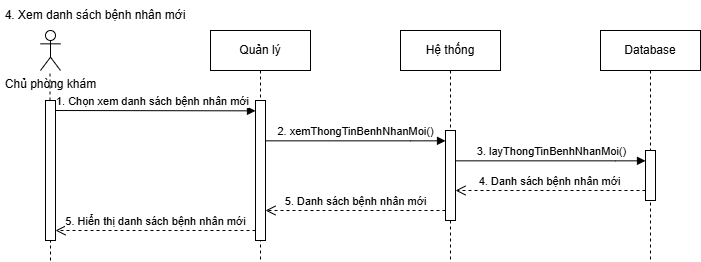

The diagram above was exported from draw.io. Its source (the exported page's mxGraphModel, read from the mxfile embedded in the PNG):
<mxGraphModel dx="2056" dy="1126" grid="1" gridSize="10" guides="1" tooltips="1" connect="1" arrows="1" fold="1" page="1" pageScale="1" pageWidth="850" pageHeight="1100" math="0" shadow="0">
  <root>
    <mxCell id="0" />
    <mxCell id="1" parent="0" />
    <mxCell id="H0BpwfB7jCVNheAWr-It-116" value="4. Xem danh sách bệnh nhân mới" style="text;html=1;align=center;verticalAlign=middle;whiteSpace=wrap;rounded=0;" vertex="1" parent="1">
      <mxGeometry y="1070" width="190" height="30" as="geometry" />
    </mxCell>
    <mxCell id="H0BpwfB7jCVNheAWr-It-117" value="Chủ phòng khám" style="shape=umlActor;verticalLabelPosition=bottom;verticalAlign=top;html=1;outlineConnect=0;" vertex="1" parent="1">
      <mxGeometry x="40" y="1100" width="20" height="40" as="geometry" />
    </mxCell>
    <mxCell id="H0BpwfB7jCVNheAWr-It-118" value="" style="endArrow=none;dashed=1;html=1;rounded=0;" edge="1" parent="1" source="H0BpwfB7jCVNheAWr-It-132">
      <mxGeometry width="50" height="50" relative="1" as="geometry">
        <mxPoint x="50" y="1330" as="sourcePoint" />
        <mxPoint x="49.5" y="1140" as="targetPoint" />
      </mxGeometry>
    </mxCell>
    <mxCell id="H0BpwfB7jCVNheAWr-It-119" value="Quản lý" style="shape=umlLifeline;perimeter=lifelinePerimeter;whiteSpace=wrap;html=1;container=0;dropTarget=0;collapsible=0;recursiveResize=0;outlineConnect=0;portConstraint=eastwest;newEdgeStyle={&quot;edgeStyle&quot;:&quot;elbowEdgeStyle&quot;,&quot;elbow&quot;:&quot;vertical&quot;,&quot;curved&quot;:0,&quot;rounded&quot;:0};" vertex="1" parent="1">
      <mxGeometry x="210" y="1100" width="100" height="230" as="geometry" />
    </mxCell>
    <mxCell id="H0BpwfB7jCVNheAWr-It-120" value="" style="html=1;points=[];perimeter=orthogonalPerimeter;outlineConnect=0;targetShapes=umlLifeline;portConstraint=eastwest;newEdgeStyle={&quot;edgeStyle&quot;:&quot;elbowEdgeStyle&quot;,&quot;elbow&quot;:&quot;vertical&quot;,&quot;curved&quot;:0,&quot;rounded&quot;:0};" vertex="1" parent="H0BpwfB7jCVNheAWr-It-119">
      <mxGeometry x="45" y="70" width="10" height="140" as="geometry" />
    </mxCell>
    <mxCell id="H0BpwfB7jCVNheAWr-It-121" value="1. Chọn xem danh sách bệnh nhân mới" style="html=1;verticalAlign=bottom;endArrow=block;edgeStyle=elbowEdgeStyle;elbow=vertical;curved=0;rounded=0;" edge="1" parent="1" target="H0BpwfB7jCVNheAWr-It-120">
      <mxGeometry relative="1" as="geometry">
        <mxPoint x="50" y="1180" as="sourcePoint" />
        <Array as="points">
          <mxPoint x="200" y="1180.34" />
        </Array>
        <mxPoint x="215" y="1180.34" as="targetPoint" />
      </mxGeometry>
    </mxCell>
    <mxCell id="H0BpwfB7jCVNheAWr-It-122" value="Hệ thống&lt;span style=&quot;color: rgba(0, 0, 0, 0); font-family: monospace; font-size: 0px; text-align: start; text-wrap: nowrap;&quot;&gt;%3CmxGraphModel%3E%3Croot%3E%3CmxCell%20id%3D%220%22%2F%3E%3CmxCell%20id%3D%221%22%20parent%3D%220%22%2F%3E%3CmxCell%20id%3D%222%22%20value%3D%223.%20return%20False%22%20style%3D%22html%3D1%3BverticalAlign%3Dbottom%3BendArrow%3Dopen%3Bdashed%3D1%3BendSize%3D8%3BedgeStyle%3DelbowEdgeStyle%3Belbow%3Dvertical%3Bcurved%3D0%3Brounded%3D0%3B%22%20edge%3D%221%22%20parent%3D%221%22%3E%3CmxGeometry%20relative%3D%221%22%20as%3D%22geometry%22%3E%3CmxPoint%20x%3D%22215%22%20y%3D%22160%22%20as%3D%22targetPoint%22%2F%3E%3CArray%20as%3D%22points%22%3E%3CmxPoint%20x%3D%22245%22%20y%3D%22160%22%2F%3E%3C%2FArray%3E%3CmxPoint%20x%3D%22345%22%20y%3D%22160%22%20as%3D%22sourcePoint%22%2F%3E%3C%2FmxGeometry%3E%3C%2FmxCell%3E%3C%2Froot%3E%3C%2FmxGraphModel%3E&lt;/span&gt;" style="shape=umlLifeline;perimeter=lifelinePerimeter;whiteSpace=wrap;html=1;container=0;dropTarget=0;collapsible=0;recursiveResize=0;outlineConnect=0;portConstraint=eastwest;newEdgeStyle={&quot;edgeStyle&quot;:&quot;elbowEdgeStyle&quot;,&quot;elbow&quot;:&quot;vertical&quot;,&quot;curved&quot;:0,&quot;rounded&quot;:0};" vertex="1" parent="1">
      <mxGeometry x="400" y="1100" width="100" height="230" as="geometry" />
    </mxCell>
    <mxCell id="H0BpwfB7jCVNheAWr-It-123" value="" style="html=1;points=[];perimeter=orthogonalPerimeter;outlineConnect=0;targetShapes=umlLifeline;portConstraint=eastwest;newEdgeStyle={&quot;edgeStyle&quot;:&quot;elbowEdgeStyle&quot;,&quot;elbow&quot;:&quot;vertical&quot;,&quot;curved&quot;:0,&quot;rounded&quot;:0};" vertex="1" parent="H0BpwfB7jCVNheAWr-It-122">
      <mxGeometry x="45" y="100" width="10" height="90" as="geometry" />
    </mxCell>
    <mxCell id="H0BpwfB7jCVNheAWr-It-124" value="Database" style="shape=umlLifeline;perimeter=lifelinePerimeter;whiteSpace=wrap;html=1;container=0;dropTarget=0;collapsible=0;recursiveResize=0;outlineConnect=0;portConstraint=eastwest;newEdgeStyle={&quot;edgeStyle&quot;:&quot;elbowEdgeStyle&quot;,&quot;elbow&quot;:&quot;vertical&quot;,&quot;curved&quot;:0,&quot;rounded&quot;:0};" vertex="1" parent="1">
      <mxGeometry x="600" y="1100" width="100" height="230" as="geometry" />
    </mxCell>
    <mxCell id="H0BpwfB7jCVNheAWr-It-125" value="" style="html=1;points=[];perimeter=orthogonalPerimeter;outlineConnect=0;targetShapes=umlLifeline;portConstraint=eastwest;newEdgeStyle={&quot;edgeStyle&quot;:&quot;elbowEdgeStyle&quot;,&quot;elbow&quot;:&quot;vertical&quot;,&quot;curved&quot;:0,&quot;rounded&quot;:0};" vertex="1" parent="H0BpwfB7jCVNheAWr-It-124">
      <mxGeometry x="45" y="120" width="10" height="50" as="geometry" />
    </mxCell>
    <mxCell id="H0BpwfB7jCVNheAWr-It-126" value="2. xemThongTinBenhNhanMoi()" style="html=1;verticalAlign=bottom;endArrow=block;edgeStyle=elbowEdgeStyle;elbow=vertical;curved=0;rounded=0;" edge="1" parent="1" source="H0BpwfB7jCVNheAWr-It-120" target="H0BpwfB7jCVNheAWr-It-123">
      <mxGeometry relative="1" as="geometry">
        <mxPoint x="260" y="1210" as="sourcePoint" />
        <Array as="points">
          <mxPoint x="410" y="1210.34" />
        </Array>
        <mxPoint x="455" y="1210" as="targetPoint" />
      </mxGeometry>
    </mxCell>
    <mxCell id="H0BpwfB7jCVNheAWr-It-127" value="3. layThongTinBenhNhanMoi()" style="html=1;verticalAlign=bottom;endArrow=block;edgeStyle=elbowEdgeStyle;elbow=vertical;curved=0;rounded=0;" edge="1" parent="1" source="H0BpwfB7jCVNheAWr-It-123" target="H0BpwfB7jCVNheAWr-It-125">
      <mxGeometry relative="1" as="geometry">
        <mxPoint x="460" y="1230" as="sourcePoint" />
        <Array as="points">
          <mxPoint x="615" y="1230.34" />
        </Array>
        <mxPoint x="600" y="1230" as="targetPoint" />
      </mxGeometry>
    </mxCell>
    <mxCell id="H0BpwfB7jCVNheAWr-It-128" value="4. Danh sách bệnh nhân mới" style="html=1;verticalAlign=bottom;endArrow=open;dashed=1;endSize=8;edgeStyle=elbowEdgeStyle;elbow=vertical;curved=0;rounded=0;" edge="1" parent="1" source="H0BpwfB7jCVNheAWr-It-125" target="H0BpwfB7jCVNheAWr-It-123">
      <mxGeometry relative="1" as="geometry">
        <mxPoint x="490" y="1260" as="targetPoint" />
        <Array as="points">
          <mxPoint x="555" y="1260" />
          <mxPoint x="515" y="1250" />
        </Array>
        <mxPoint x="640" y="1260" as="sourcePoint" />
        <mxPoint as="offset" />
      </mxGeometry>
    </mxCell>
    <mxCell id="H0BpwfB7jCVNheAWr-It-129" value="5. Danh sách bệnh nhân mới" style="html=1;verticalAlign=bottom;endArrow=open;dashed=1;endSize=8;edgeStyle=elbowEdgeStyle;elbow=vertical;curved=0;rounded=0;" edge="1" parent="1" target="H0BpwfB7jCVNheAWr-It-120">
      <mxGeometry relative="1" as="geometry">
        <mxPoint x="280" y="1280" as="targetPoint" />
        <Array as="points">
          <mxPoint x="355" y="1280" />
          <mxPoint x="315" y="1270" />
        </Array>
        <mxPoint x="445" y="1280" as="sourcePoint" />
        <mxPoint as="offset" />
      </mxGeometry>
    </mxCell>
    <mxCell id="H0BpwfB7jCVNheAWr-It-130" value="5. Hiển thị danh sách bệnh nhân mới" style="html=1;verticalAlign=bottom;endArrow=open;dashed=1;endSize=8;edgeStyle=elbowEdgeStyle;elbow=vertical;curved=0;rounded=0;" edge="1" parent="1" source="H0BpwfB7jCVNheAWr-It-120" target="H0BpwfB7jCVNheAWr-It-132">
      <mxGeometry relative="1" as="geometry">
        <mxPoint x="50" y="1300" as="targetPoint" />
        <Array as="points">
          <mxPoint x="150" y="1300" />
          <mxPoint x="110" y="1290" />
        </Array>
        <mxPoint x="240" y="1300" as="sourcePoint" />
        <mxPoint as="offset" />
      </mxGeometry>
    </mxCell>
    <mxCell id="H0BpwfB7jCVNheAWr-It-131" value="" style="endArrow=none;dashed=1;html=1;rounded=0;" edge="1" parent="1" target="H0BpwfB7jCVNheAWr-It-132">
      <mxGeometry width="50" height="50" relative="1" as="geometry">
        <mxPoint x="50" y="1330" as="sourcePoint" />
        <mxPoint x="49.5" y="1140" as="targetPoint" />
      </mxGeometry>
    </mxCell>
    <mxCell id="H0BpwfB7jCVNheAWr-It-132" value="" style="html=1;points=[];perimeter=orthogonalPerimeter;outlineConnect=0;targetShapes=umlLifeline;portConstraint=eastwest;newEdgeStyle={&quot;edgeStyle&quot;:&quot;elbowEdgeStyle&quot;,&quot;elbow&quot;:&quot;vertical&quot;,&quot;curved&quot;:0,&quot;rounded&quot;:0};" vertex="1" parent="1">
      <mxGeometry x="45" y="1170" width="10" height="140" as="geometry" />
    </mxCell>
  </root>
</mxGraphModel>